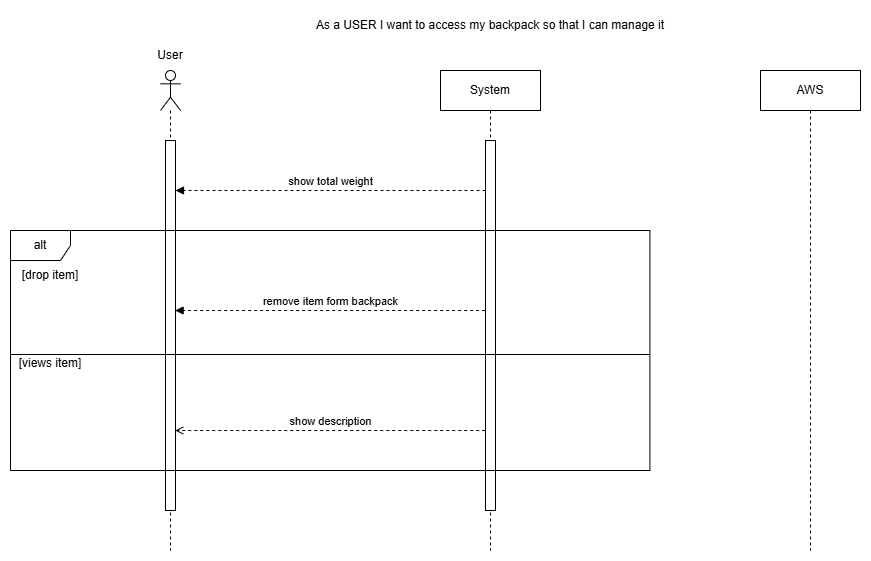

The diagram above was exported from draw.io. Its source (the exported page's mxGraphModel, read from the mxfile embedded in the PNG):
<mxGraphModel dx="2097" dy="734" grid="1" gridSize="10" guides="1" tooltips="1" connect="1" arrows="1" fold="1" page="1" pageScale="1" pageWidth="827" pageHeight="1169" math="0" shadow="0">
  <root>
    <mxCell id="Us5LQRjzYZmWcsZ81_Zg-0" />
    <mxCell id="Us5LQRjzYZmWcsZ81_Zg-1" parent="Us5LQRjzYZmWcsZ81_Zg-0" />
    <mxCell id="Us5LQRjzYZmWcsZ81_Zg-2" value="" style="shape=umlLifeline;perimeter=lifelinePerimeter;whiteSpace=wrap;html=1;container=1;dropTarget=0;collapsible=0;recursiveResize=0;outlineConnect=0;portConstraint=eastwest;newEdgeStyle={&quot;curved&quot;:0,&quot;rounded&quot;:0};participant=umlActor;" vertex="1" parent="Us5LQRjzYZmWcsZ81_Zg-1">
      <mxGeometry x="70" y="80" width="20" height="480" as="geometry" />
    </mxCell>
    <mxCell id="Us5LQRjzYZmWcsZ81_Zg-3" value="" style="html=1;points=[[0,0,0,0,5],[0,1,0,0,-5],[1,0,0,0,5],[1,1,0,0,-5]];perimeter=orthogonalPerimeter;outlineConnect=0;targetShapes=umlLifeline;portConstraint=eastwest;newEdgeStyle={&quot;curved&quot;:0,&quot;rounded&quot;:0};" vertex="1" parent="Us5LQRjzYZmWcsZ81_Zg-2">
      <mxGeometry x="5" y="70" width="10" height="370" as="geometry" />
    </mxCell>
    <mxCell id="Us5LQRjzYZmWcsZ81_Zg-4" value="System" style="shape=umlLifeline;perimeter=lifelinePerimeter;whiteSpace=wrap;html=1;container=1;dropTarget=0;collapsible=0;recursiveResize=0;outlineConnect=0;portConstraint=eastwest;newEdgeStyle={&quot;curved&quot;:0,&quot;rounded&quot;:0};" vertex="1" parent="Us5LQRjzYZmWcsZ81_Zg-1">
      <mxGeometry x="350" y="80" width="100" height="480" as="geometry" />
    </mxCell>
    <mxCell id="Us5LQRjzYZmWcsZ81_Zg-5" value="" style="html=1;points=[[0,0,0,0,5],[0,1,0,0,-5],[1,0,0,0,5],[1,1,0,0,-5]];perimeter=orthogonalPerimeter;outlineConnect=0;targetShapes=umlLifeline;portConstraint=eastwest;newEdgeStyle={&quot;curved&quot;:0,&quot;rounded&quot;:0};" vertex="1" parent="Us5LQRjzYZmWcsZ81_Zg-4">
      <mxGeometry x="45" y="70" width="10" height="370" as="geometry" />
    </mxCell>
    <mxCell id="Us5LQRjzYZmWcsZ81_Zg-6" value="AWS" style="shape=umlLifeline;perimeter=lifelinePerimeter;whiteSpace=wrap;html=1;container=1;dropTarget=0;collapsible=0;recursiveResize=0;outlineConnect=0;portConstraint=eastwest;newEdgeStyle={&quot;curved&quot;:0,&quot;rounded&quot;:0};size=40;" vertex="1" parent="Us5LQRjzYZmWcsZ81_Zg-1">
      <mxGeometry x="670" y="80" width="100" height="480" as="geometry" />
    </mxCell>
    <mxCell id="Us5LQRjzYZmWcsZ81_Zg-7" value="User" style="text;html=1;align=center;verticalAlign=middle;whiteSpace=wrap;rounded=0;" vertex="1" parent="Us5LQRjzYZmWcsZ81_Zg-1">
      <mxGeometry x="50" y="50" width="60" height="30" as="geometry" />
    </mxCell>
    <mxCell id="Us5LQRjzYZmWcsZ81_Zg-8" value="alt" style="shape=umlFrame;whiteSpace=wrap;html=1;pointerEvents=0;" vertex="1" parent="Us5LQRjzYZmWcsZ81_Zg-1">
      <mxGeometry x="-80" y="240" width="639.41" height="240" as="geometry" />
    </mxCell>
    <mxCell id="Us5LQRjzYZmWcsZ81_Zg-9" value="[drop item]" style="text;html=1;align=center;verticalAlign=middle;whiteSpace=wrap;rounded=0;" vertex="1" parent="Us5LQRjzYZmWcsZ81_Zg-1">
      <mxGeometry x="-80" y="270" width="79.59" height="30" as="geometry" />
    </mxCell>
    <mxCell id="Us5LQRjzYZmWcsZ81_Zg-10" value="remove item form backpack" style="html=1;verticalAlign=bottom;endArrow=block;curved=0;rounded=0;endFill=1;dashed=1;" edge="1" parent="Us5LQRjzYZmWcsZ81_Zg-1">
      <mxGeometry width="80" relative="1" as="geometry">
        <mxPoint x="394.62" y="320.00000000000045" as="sourcePoint" />
        <mxPoint x="84.61999999999996" y="320.00000000000045" as="targetPoint" />
      </mxGeometry>
    </mxCell>
    <mxCell id="Us5LQRjzYZmWcsZ81_Zg-18" value="" style="line;strokeWidth=1;align=left;verticalAlign=middle;spacingTop=-1;spacingLeft=3;spacingRight=3;rotatable=0;labelPosition=right;points=[];portConstraint=eastwest;" vertex="1" parent="Us5LQRjzYZmWcsZ81_Zg-1">
      <mxGeometry x="-80.00000000000003" y="360" width="639.59" height="8" as="geometry" />
    </mxCell>
    <mxCell id="Us5LQRjzYZmWcsZ81_Zg-19" value="[views item]" style="text;html=1;align=center;verticalAlign=middle;whiteSpace=wrap;rounded=0;" vertex="1" parent="Us5LQRjzYZmWcsZ81_Zg-1">
      <mxGeometry x="-80" y="358" width="80" height="30" as="geometry" />
    </mxCell>
    <mxCell id="Us5LQRjzYZmWcsZ81_Zg-20" value="show description" style="html=1;verticalAlign=bottom;endArrow=open;curved=0;rounded=0;dashed=1;endFill=0;" edge="1" parent="Us5LQRjzYZmWcsZ81_Zg-1">
      <mxGeometry width="80" relative="1" as="geometry">
        <mxPoint x="394.71" y="440.00000000000045" as="sourcePoint" />
        <mxPoint x="84.71000000000004" y="440.00000000000045" as="targetPoint" />
      </mxGeometry>
    </mxCell>
    <mxCell id="Us5LQRjzYZmWcsZ81_Zg-24" value="As a USER I want to access my backpack so that I can manage it" style="text;html=1;align=center;verticalAlign=middle;whiteSpace=wrap;rounded=0;" vertex="1" parent="Us5LQRjzYZmWcsZ81_Zg-1">
      <mxGeometry x="217" y="20" width="366" height="30" as="geometry" />
    </mxCell>
    <mxCell id="oG52KhgF_XWhEwhb0GxV-0" value="show total weight" style="html=1;verticalAlign=bottom;endArrow=block;curved=0;rounded=0;endFill=1;dashed=1;" edge="1" parent="Us5LQRjzYZmWcsZ81_Zg-1" source="Us5LQRjzYZmWcsZ81_Zg-5">
      <mxGeometry width="80" relative="1" as="geometry">
        <mxPoint x="390" y="200" as="sourcePoint" />
        <mxPoint x="85" y="200" as="targetPoint" />
      </mxGeometry>
    </mxCell>
  </root>
</mxGraphModel>